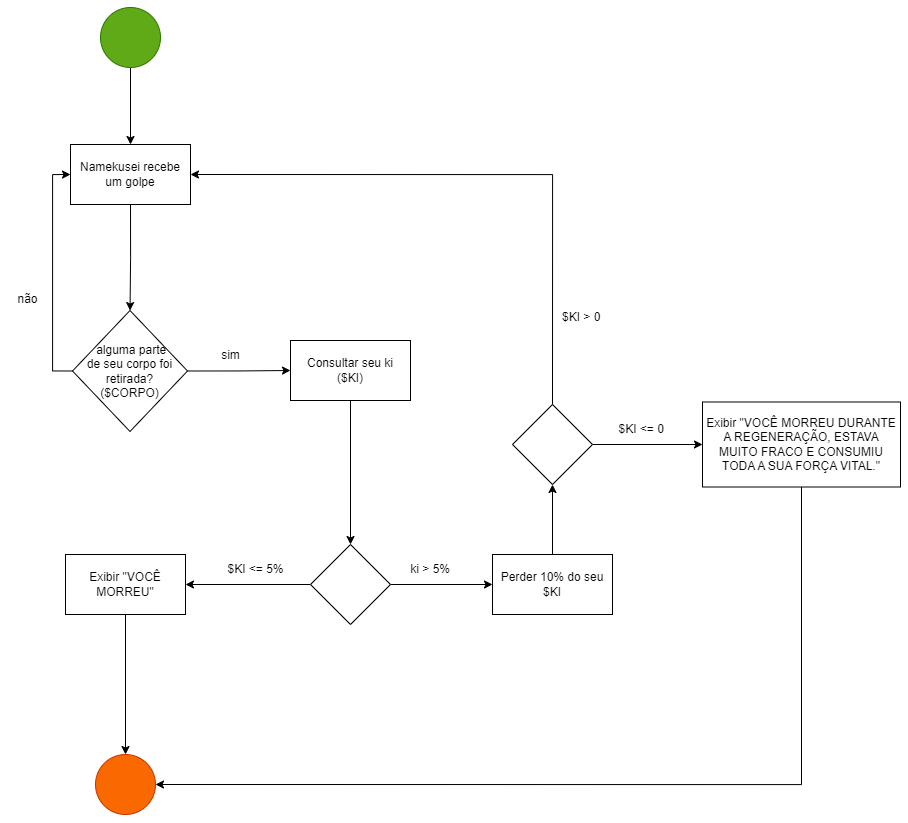

The diagram above was exported from draw.io. Its source (the exported page's mxGraphModel, read from the mxfile embedded in the PNG):
<mxGraphModel dx="2189" dy="2027" grid="1" gridSize="10" guides="1" tooltips="1" connect="1" arrows="1" fold="1" page="1" pageScale="1" pageWidth="827" pageHeight="1169" math="0" shadow="0">
  <root>
    <mxCell id="0" />
    <mxCell id="1" parent="0" />
    <mxCell id="3cH_RVjJjHD95rK2ACkk-3" style="edgeStyle=orthogonalEdgeStyle;rounded=0;orthogonalLoop=1;jettySize=auto;html=1;exitX=0.5;exitY=1;exitDx=0;exitDy=0;" parent="1" source="bq9yTPoZEc6mRIX4E26e-2" target="bSn-pkDGZsjHyo4wB2JP-5" edge="1">
      <mxGeometry relative="1" as="geometry" />
    </mxCell>
    <mxCell id="bq9yTPoZEc6mRIX4E26e-2" value="Namekusei recebe um golpe" style="whiteSpace=wrap;html=1;" parent="1" vertex="1">
      <mxGeometry x="130" y="70" width="120" height="60" as="geometry" />
    </mxCell>
    <mxCell id="bSn-pkDGZsjHyo4wB2JP-9" style="edgeStyle=orthogonalEdgeStyle;rounded=0;orthogonalLoop=1;jettySize=auto;html=1;exitX=0;exitY=0.5;exitDx=0;exitDy=0;entryX=0;entryY=0.5;entryDx=0;entryDy=0;" parent="1" source="bSn-pkDGZsjHyo4wB2JP-5" target="bq9yTPoZEc6mRIX4E26e-2" edge="1">
      <mxGeometry relative="1" as="geometry" />
    </mxCell>
    <mxCell id="3cH_RVjJjHD95rK2ACkk-6" style="edgeStyle=orthogonalEdgeStyle;rounded=0;orthogonalLoop=1;jettySize=auto;html=1;exitX=1;exitY=0.5;exitDx=0;exitDy=0;entryX=0;entryY=0.5;entryDx=0;entryDy=0;" parent="1" source="bSn-pkDGZsjHyo4wB2JP-5" target="bSn-pkDGZsjHyo4wB2JP-28" edge="1">
      <mxGeometry relative="1" as="geometry" />
    </mxCell>
    <mxCell id="bSn-pkDGZsjHyo4wB2JP-5" value="&amp;nbsp;alguma parte &lt;br&gt;de seu corpo foi retirada?&lt;br style=&quot;border-color: var(--border-color);&quot;&gt;($CORPO)" style="rhombus;whiteSpace=wrap;html=1;" parent="1" vertex="1">
      <mxGeometry x="132" y="236" width="115" height="121" as="geometry" />
    </mxCell>
    <mxCell id="bSn-pkDGZsjHyo4wB2JP-11" value="não" style="text;html=1;align=center;verticalAlign=middle;resizable=0;points=[];autosize=1;strokeColor=none;fillColor=none;" parent="1" vertex="1">
      <mxGeometry x="67" y="210" width="40" height="30" as="geometry" />
    </mxCell>
    <mxCell id="bSn-pkDGZsjHyo4wB2JP-38" value="" style="edgeStyle=orthogonalEdgeStyle;rounded=0;orthogonalLoop=1;jettySize=auto;html=1;" parent="1" source="bSn-pkDGZsjHyo4wB2JP-17" target="bSn-pkDGZsjHyo4wB2JP-37" edge="1">
      <mxGeometry relative="1" as="geometry" />
    </mxCell>
    <mxCell id="bSn-pkDGZsjHyo4wB2JP-17" value="Perder 10% do seu $KI" style="whiteSpace=wrap;html=1;" parent="1" vertex="1">
      <mxGeometry x="552" y="480" width="120" height="60" as="geometry" />
    </mxCell>
    <mxCell id="bSn-pkDGZsjHyo4wB2JP-25" value="" style="edgeStyle=orthogonalEdgeStyle;rounded=0;orthogonalLoop=1;jettySize=auto;html=1;" parent="1" source="bSn-pkDGZsjHyo4wB2JP-19" target="bSn-pkDGZsjHyo4wB2JP-24" edge="1">
      <mxGeometry relative="1" as="geometry" />
    </mxCell>
    <mxCell id="bSn-pkDGZsjHyo4wB2JP-19" value="Exibir &quot;VOCÊ MORREU&quot;" style="whiteSpace=wrap;html=1;" parent="1" vertex="1">
      <mxGeometry x="125" y="480" width="120" height="60" as="geometry" />
    </mxCell>
    <mxCell id="bSn-pkDGZsjHyo4wB2JP-23" value="&amp;nbsp;$KI &amp;lt;= 5%&amp;nbsp;" style="text;html=1;align=center;verticalAlign=middle;resizable=0;points=[];autosize=1;strokeColor=none;fillColor=none;" parent="1" vertex="1">
      <mxGeometry x="270" y="480" width="90" height="30" as="geometry" />
    </mxCell>
    <mxCell id="bSn-pkDGZsjHyo4wB2JP-24" value="" style="ellipse;whiteSpace=wrap;html=1;fillColor=#fa6800;fontColor=#000000;strokeColor=#C73500;" parent="1" vertex="1">
      <mxGeometry x="155" y="680" width="60" height="60" as="geometry" />
    </mxCell>
    <mxCell id="bSn-pkDGZsjHyo4wB2JP-27" value="&amp;nbsp;ki &amp;gt; 5%" style="text;html=1;align=center;verticalAlign=middle;resizable=0;points=[];autosize=1;strokeColor=none;fillColor=none;" parent="1" vertex="1">
      <mxGeometry x="453" y="480" width="70" height="30" as="geometry" />
    </mxCell>
    <mxCell id="bSn-pkDGZsjHyo4wB2JP-34" value="" style="edgeStyle=orthogonalEdgeStyle;rounded=0;orthogonalLoop=1;jettySize=auto;html=1;" parent="1" source="bSn-pkDGZsjHyo4wB2JP-28" target="bSn-pkDGZsjHyo4wB2JP-33" edge="1">
      <mxGeometry relative="1" as="geometry" />
    </mxCell>
    <mxCell id="bSn-pkDGZsjHyo4wB2JP-28" value="Consultar seu ki&lt;br&gt;($KI)" style="rounded=0;whiteSpace=wrap;html=1;" parent="1" vertex="1">
      <mxGeometry x="350" y="266" width="120" height="60" as="geometry" />
    </mxCell>
    <mxCell id="bSn-pkDGZsjHyo4wB2JP-35" style="edgeStyle=orthogonalEdgeStyle;rounded=0;orthogonalLoop=1;jettySize=auto;html=1;exitX=0;exitY=0.5;exitDx=0;exitDy=0;entryX=1;entryY=0.5;entryDx=0;entryDy=0;" parent="1" source="bSn-pkDGZsjHyo4wB2JP-33" target="bSn-pkDGZsjHyo4wB2JP-19" edge="1">
      <mxGeometry relative="1" as="geometry" />
    </mxCell>
    <mxCell id="bSn-pkDGZsjHyo4wB2JP-36" style="edgeStyle=orthogonalEdgeStyle;rounded=0;orthogonalLoop=1;jettySize=auto;html=1;exitX=1;exitY=0.5;exitDx=0;exitDy=0;entryX=0;entryY=0.5;entryDx=0;entryDy=0;" parent="1" source="bSn-pkDGZsjHyo4wB2JP-33" target="bSn-pkDGZsjHyo4wB2JP-17" edge="1">
      <mxGeometry relative="1" as="geometry" />
    </mxCell>
    <mxCell id="bSn-pkDGZsjHyo4wB2JP-33" value="" style="rhombus;whiteSpace=wrap;html=1;rounded=0;" parent="1" vertex="1">
      <mxGeometry x="370" y="470" width="80" height="80" as="geometry" />
    </mxCell>
    <mxCell id="bSn-pkDGZsjHyo4wB2JP-40" value="" style="edgeStyle=orthogonalEdgeStyle;rounded=0;orthogonalLoop=1;jettySize=auto;html=1;" parent="1" source="bSn-pkDGZsjHyo4wB2JP-37" target="bSn-pkDGZsjHyo4wB2JP-39" edge="1">
      <mxGeometry relative="1" as="geometry" />
    </mxCell>
    <mxCell id="bSn-pkDGZsjHyo4wB2JP-41" style="edgeStyle=orthogonalEdgeStyle;rounded=0;orthogonalLoop=1;jettySize=auto;html=1;exitX=0.5;exitY=0;exitDx=0;exitDy=0;entryX=1;entryY=0.5;entryDx=0;entryDy=0;" parent="1" source="bSn-pkDGZsjHyo4wB2JP-37" target="bq9yTPoZEc6mRIX4E26e-2" edge="1">
      <mxGeometry relative="1" as="geometry" />
    </mxCell>
    <mxCell id="bSn-pkDGZsjHyo4wB2JP-37" value="" style="rhombus;whiteSpace=wrap;html=1;" parent="1" vertex="1">
      <mxGeometry x="572" y="330" width="80" height="80" as="geometry" />
    </mxCell>
    <mxCell id="bSn-pkDGZsjHyo4wB2JP-43" style="edgeStyle=orthogonalEdgeStyle;rounded=0;orthogonalLoop=1;jettySize=auto;html=1;exitX=0.5;exitY=1;exitDx=0;exitDy=0;entryX=1;entryY=0.5;entryDx=0;entryDy=0;" parent="1" source="bSn-pkDGZsjHyo4wB2JP-39" target="bSn-pkDGZsjHyo4wB2JP-24" edge="1">
      <mxGeometry relative="1" as="geometry" />
    </mxCell>
    <mxCell id="bSn-pkDGZsjHyo4wB2JP-39" value="Exibir &quot;VOCÊ MORREU DURANTE A REGENERAÇÃO, ESTAVA MUITO FRACO E CONSUMIU TODA A SUA FORÇA VITAL.&quot;" style="whiteSpace=wrap;html=1;" parent="1" vertex="1">
      <mxGeometry x="762" y="327.5" width="198" height="85" as="geometry" />
    </mxCell>
    <mxCell id="bSn-pkDGZsjHyo4wB2JP-42" value="&amp;nbsp;$KI &amp;lt;= 0" style="text;html=1;align=center;verticalAlign=middle;resizable=0;points=[];autosize=1;strokeColor=none;fillColor=none;" parent="1" vertex="1">
      <mxGeometry x="664" y="340" width="70" height="30" as="geometry" />
    </mxCell>
    <mxCell id="bSn-pkDGZsjHyo4wB2JP-44" value="&amp;nbsp;$KI &amp;gt; 0" style="text;html=1;align=center;verticalAlign=middle;resizable=0;points=[];autosize=1;strokeColor=none;fillColor=none;" parent="1" vertex="1">
      <mxGeometry x="604" y="228" width="70" height="30" as="geometry" />
    </mxCell>
    <mxCell id="3cH_RVjJjHD95rK2ACkk-5" style="edgeStyle=orthogonalEdgeStyle;rounded=0;orthogonalLoop=1;jettySize=auto;html=1;exitX=0.5;exitY=1;exitDx=0;exitDy=0;entryX=0.5;entryY=0;entryDx=0;entryDy=0;" parent="1" source="bSn-pkDGZsjHyo4wB2JP-45" target="bq9yTPoZEc6mRIX4E26e-2" edge="1">
      <mxGeometry relative="1" as="geometry" />
    </mxCell>
    <mxCell id="bSn-pkDGZsjHyo4wB2JP-45" value="" style="ellipse;whiteSpace=wrap;html=1;fillColor=#60a917;fontColor=#ffffff;strokeColor=#2D7600;" parent="1" vertex="1">
      <mxGeometry x="160" y="-67" width="60" height="60" as="geometry" />
    </mxCell>
    <mxCell id="3cH_RVjJjHD95rK2ACkk-4" value="sim&lt;br&gt;" style="text;html=1;align=center;verticalAlign=middle;resizable=0;points=[];autosize=1;strokeColor=none;fillColor=none;" parent="1" vertex="1">
      <mxGeometry x="270" y="266" width="40" height="30" as="geometry" />
    </mxCell>
  </root>
</mxGraphModel>